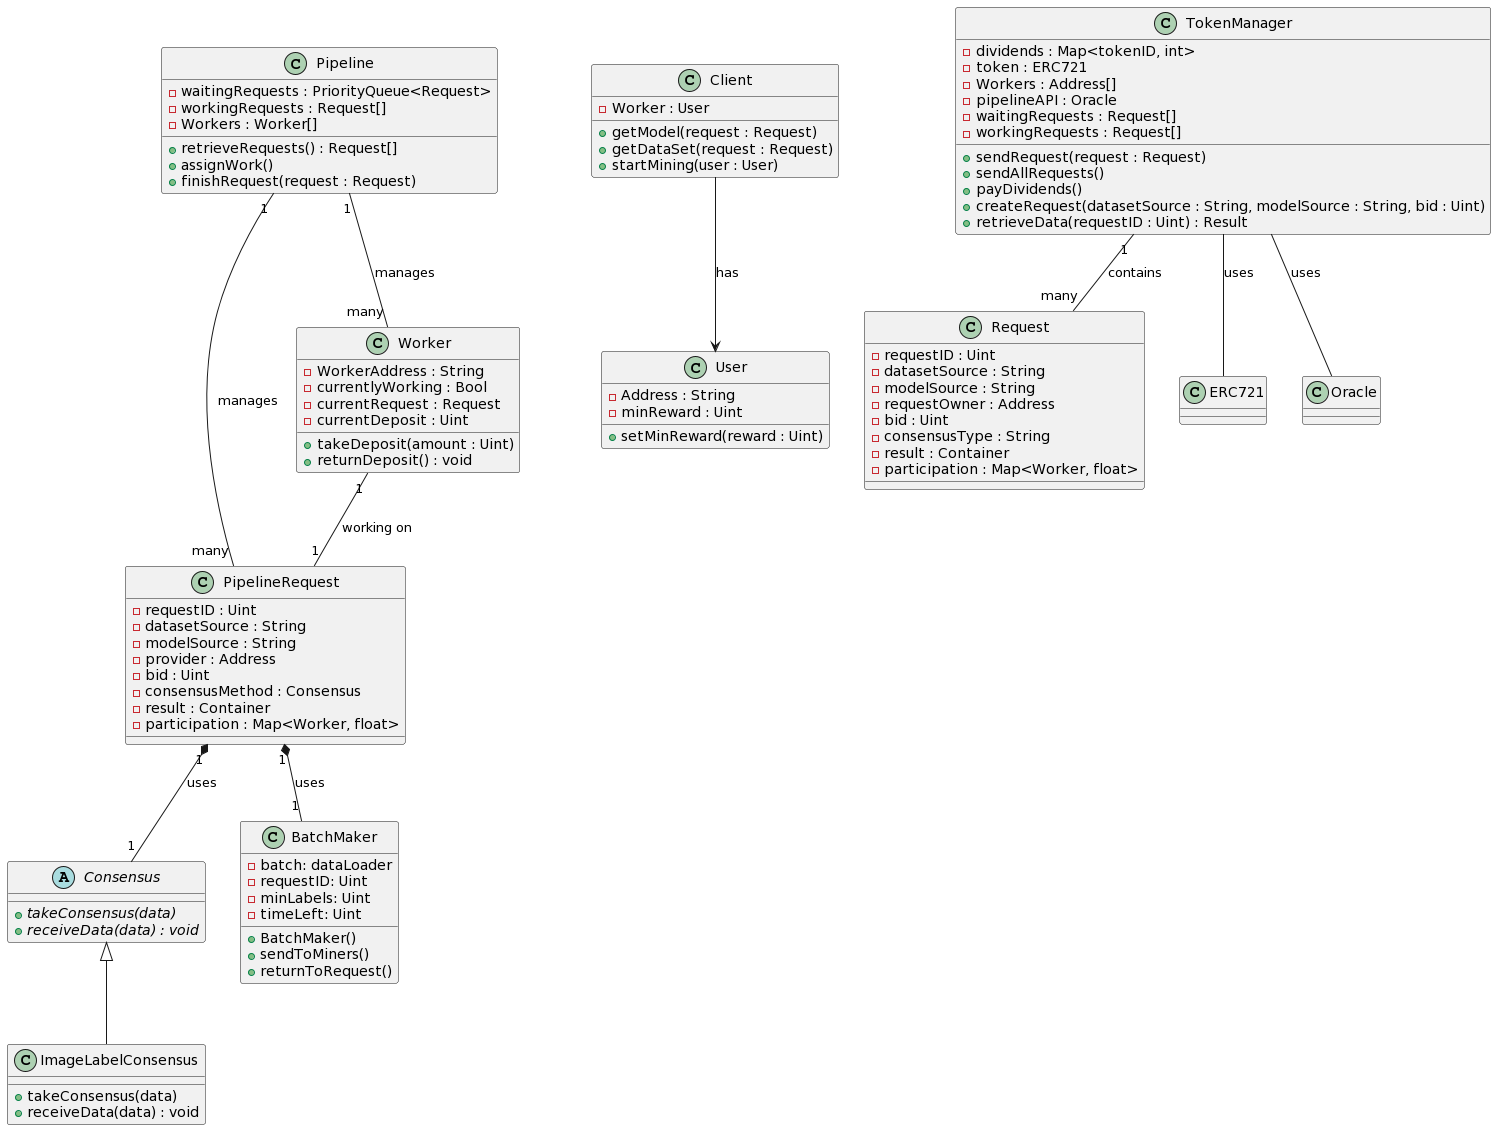

The diagram above was rendered by PlantUML. Its source (embedded in the PNG):
@startuml
abstract class Consensus {
  {abstract} +takeConsensus(data)
  {abstract} +receiveData(data) : void
}

class ImageLabelConsensus {
  +takeConsensus(data)
  +receiveData(data) : void
}

class PipelineRequest {
  -requestID : Uint
  -datasetSource : String
  -modelSource : String
  -provider : Address
  -bid : Uint
  -consensusMethod : Consensus
  -result : Container
  -participation : Map<Worker, float>
}

class Worker {
  -WorkerAddress : String
  -currentlyWorking : Bool
  -currentRequest : Request
  -currentDeposit : Uint
  +takeDeposit(amount : Uint)
  +returnDeposit() : void
}

class Pipeline {
  -waitingRequests : PriorityQueue<Request>
  -workingRequests : Request[]
  -Workers : Worker[]
  +retrieveRequests() : Request[]
  +assignWork()
  +finishRequest(request : Request)
}

class BatchMaker {
 -batch: dataLoader
 -requestID: Uint
 -minLabels: Uint
- timeLeft: Uint
+BatchMaker()
+sendToMiners()
+returnToRequest()
}

class User {
  -Address : String
  -minReward : Uint
  +setMinReward(reward : Uint)
}

class Client {
  -Worker : User
  +getModel(request : Request)
  +getDataSet(request : Request)
  +startMining(user : User)
}

class TokenManager {
  -dividends : Map<tokenID, int>
  -token : ERC721
  -Workers : Address[]
  -pipelineAPI : Oracle
  -waitingRequests : Request[]
  -workingRequests : Request[]
  +sendRequest(request : Request)
  +sendAllRequests()
  +payDividends()
  +createRequest(datasetSource : String, modelSource : String, bid : Uint)
  +retrieveData(requestID : Uint) : Result
}

class Request {
  -requestID : Uint
  -datasetSource : String
  -modelSource : String
  -requestOwner : Address
  -bid : Uint
  -consensusType : String
  -result : Container
  -participation : Map<Worker, float>
}

class ERC721 {
}

class Oracle {
}

TokenManager "1" -- "many" Request : contains
TokenManager -- ERC721 : uses
TokenManager -- Oracle : uses




Consensus <|-- ImageLabelConsensus
PipelineRequest "1" *-- "1" Consensus : uses
PipelineRequest "1" *-- "1" BatchMaker : uses
Worker "1" -- "1" PipelineRequest : working on
Pipeline "1" -- "many" PipelineRequest : manages
Pipeline "1" -- "many" Worker : manages
Client -down-> User : has
@enduml